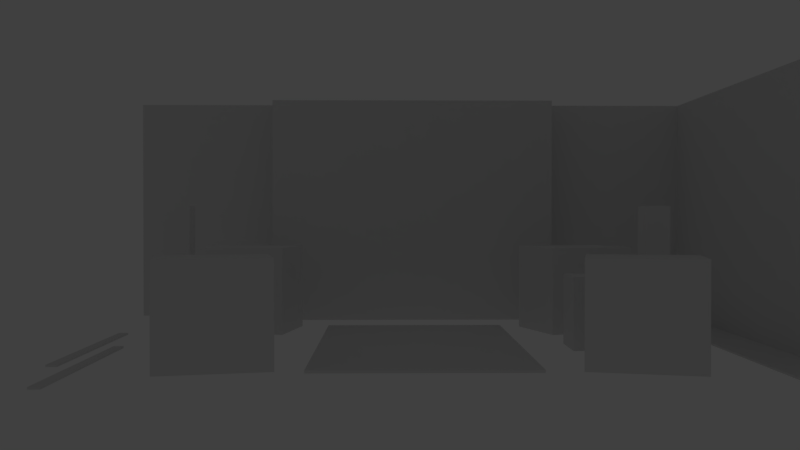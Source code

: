 # Source: GothicLibrary.blend  (saved by Blender 2.79.0; exported with 4.5.12 LTS)
import bpy
from mathutils import Matrix  # noqa: F401  (used for matrix-valued properties, if any)

bpy.ops.wm.read_factory_settings(use_empty=True)
scene = bpy.context.scene
scene.name = 'Scene'

# ---- collections
col_collection_1 = bpy.data.collections.new('Collection 1'); scene.collection.children.link(col_collection_1)
col_collection_2 = bpy.data.collections.new('Collection 2'); scene.collection.children.link(col_collection_2)
col_collection_4 = bpy.data.collections.new('Collection 4'); scene.collection.children.link(col_collection_4)
col_collection_5 = bpy.data.collections.new('Collection 5'); scene.collection.children.link(col_collection_5)
col_collection_10 = bpy.data.collections.new('Collection 10'); scene.collection.children.link(col_collection_10)
col_collection_10.hide_render = True
col_collection_10.hide_viewport = True
col_collection_19 = bpy.data.collections.new('Collection 19'); scene.collection.children.link(col_collection_19)
col_collection_19.hide_render = True
col_collection_19.hide_viewport = True

# ---- materials (node trees are filled in below, after node groups)
mat_material_001 = bpy.data.materials.new('Material.001')
mat_material_001.alpha_threshold = 0.0
mat_material_001.use_transparent_shadow = False
mat_material_001.roughness = 0.5
mat_material_001.line_color = (0.0, 0.0, 0.0, 1.0)
mat_material_002 = bpy.data.materials.new('Material.002')
mat_material_002.alpha_threshold = 0.0
mat_material_002.use_transparent_shadow = False
mat_material_002.roughness = 0.5
mat_material_002.line_color = (0.0, 0.0, 0.0, 1.0)
mat_material_003 = bpy.data.materials.new('Material.003')
mat_material_003.alpha_threshold = 0.0
mat_material_003.use_transparent_shadow = False
mat_material_003.roughness = 0.5
mat_material_003.line_color = (0.0, 0.0, 0.0, 1.0)
mat_material = bpy.data.materials.new('Material')
mat_material.alpha_threshold = 0.0
mat_material.use_transparent_shadow = False
mat_material.roughness = 0.5
mat_material.line_color = (0.0, 0.0, 0.0, 1.0)

# ---- material node trees

# ---- world
world_world = bpy.data.worlds.new('World'); scene.world = world_world
world_world.color = (0.05088, 0.05088, 0.05088)
world_world.use_sun_shadow = False
world_world.sun_shadow_jitter_overblur = 0.0
world_world.cycles.sampling_method = 'MANUAL'

# ---- cameras
cam_camera = bpy.data.cameras.new('Camera')
cam_camera.clip_end = 100.0
cam_camera.lens = 35.0
cam_camera.sensor_width = 32.0
cam_camera.sensor_height = 18.0
cam_camera.display_size = 2.0
cam_camera.dof.focus_distance = 0.0
cam_camera.dof.aperture_fstop = 128.0
cam_camera.dof.aperture_blades = 6

# ---- lights
light_point = bpy.data.lights.new('Point', 'POINT')
light_point.transmission_factor = 0.0
light_point.energy = 100.0
light_point.shadow_buffer_clip_start = 0.5
light_point.shadow_soft_size = 0.1
light_point.shadow_maximum_resolution = 0.006
light_point.use_absolute_resolution = True

# ---- meshes
me_cube_004 = bpy.data.meshes.new('Cube.004')
me_cube_004.from_pydata([(1.0, 1.0, 0.0), (1.0, -1.0, 0.0), (-1.0, -1.0, 0.0), (-1.0, 1.0, 0.0), (1.0, 1.0, 2.0), (1.0, -1.0, 2.0), (-1.0, -1.0, 2.0), (-1.0, 1.0, 2.0)], [], [(0, 1, 2, 3), (4, 7, 6, 5), (0, 4, 5, 1), (1, 5, 6, 2), (2, 6, 7, 3), (4, 0, 3, 7)])
me_cube_004.materials.append(mat_material_001)
me_cube_004.use_remesh_preserve_volume = False
me_cube_004.use_remesh_preserve_attributes = False
me_cube_004.use_mirror_vertex_groups = False
me_cube_004.update()
me_cube = bpy.data.meshes.new('Cube')
me_cube.from_pydata([(1.0, 1.0, 0.0), (1.0, -1.0, 0.0), (-1.0, -1.0, 0.0), (-1.0, 1.0, 0.0), (1.0, 1.0, 2.0), (1.0, -1.0, 2.0), (-1.0, -1.0, 2.0), (-1.0, 1.0, 2.0)], [], [(0, 1, 2, 3), (4, 7, 6, 5), (0, 4, 5, 1), (1, 5, 6, 2), (2, 6, 7, 3), (4, 0, 3, 7)])
me_cube.materials.append(mat_material_001)
me_cube.use_remesh_preserve_volume = False
me_cube.use_remesh_preserve_attributes = False
me_cube.use_mirror_vertex_groups = False
me_cube.update()
me_cube_003 = bpy.data.meshes.new('Cube.003')
me_cube_003.from_pydata([(-1.0, -1.0, 0.0), (-1.0, -1.0, 2.0), (-1.0, 1.0, 0.0), (-1.0, 1.0, 2.0), (1.0, -1.0, 0.0), (1.0, -1.0, 2.0), (1.0, 1.0, 0.0), (1.0, 1.0, 2.0)], [], [(0, 1, 3, 2), (2, 3, 7, 6), (6, 7, 5, 4), (4, 5, 1, 0), (2, 6, 4, 0), (7, 3, 1, 5)])
me_cube_003.use_remesh_preserve_volume = False
me_cube_003.use_remesh_preserve_attributes = False
me_cube_003.use_mirror_vertex_groups = False
me_cube_003.update()
me_cube_002 = bpy.data.meshes.new('Cube.002')
me_cube_002.from_pydata([(-1.0, -1.0, 0.0), (-1.0, -1.0, 2.0), (-1.0, 1.0, 0.0), (-1.0, 1.0, 2.0), (1.0, -1.0, 0.0), (1.0, -1.0, 2.0), (1.0, 1.0, 0.0), (1.0, 1.0, 2.0)], [], [(0, 1, 3, 2), (2, 3, 7, 6), (6, 7, 5, 4), (4, 5, 1, 0), (2, 6, 4, 0), (7, 3, 1, 5)])
me_cube_002.use_remesh_preserve_volume = False
me_cube_002.use_remesh_preserve_attributes = False
me_cube_002.use_mirror_vertex_groups = False
me_cube_002.update()
me_cube_000 = bpy.data.meshes.new('Cube.000')
me_cube_000.from_pydata([(-1.0, -1.0, 0.0), (-1.0, -1.0, 2.0), (-1.0, 1.0, 0.0), (-1.0, 1.0, 2.0), (1.0, -1.0, 0.0), (1.0, -1.0, 2.0), (1.0, 1.0, 0.0), (1.0, 1.0, 2.0)], [], [(0, 1, 3, 2), (2, 3, 7, 6), (6, 7, 5, 4), (4, 5, 1, 0), (2, 6, 4, 0), (7, 3, 1, 5)])
me_cube_000.use_remesh_preserve_volume = False
me_cube_000.use_remesh_preserve_attributes = False
me_cube_000.use_mirror_vertex_groups = False
me_cube_000.update()
me_cube_001 = bpy.data.meshes.new('Cube.001')
me_cube_001.from_pydata([(-1.0, -1.0, 0.0), (-1.0, -1.0, 2.0), (-1.0, 1.0, 0.0), (-1.0, 1.0, 2.0), (1.0, -1.0, 0.0), (1.0, -1.0, 2.0), (1.0, 1.0, 0.0), (1.0, 1.0, 2.0)], [], [(0, 1, 3, 2), (2, 3, 7, 6), (6, 7, 5, 4), (4, 5, 1, 0), (2, 6, 4, 0), (7, 3, 1, 5)])
me_cube_001.use_remesh_preserve_volume = False
me_cube_001.use_remesh_preserve_attributes = False
me_cube_001.use_mirror_vertex_groups = False
me_cube_001.update()
me_cube_007 = bpy.data.meshes.new('Cube.007')
me_cube_007.from_pydata([(0.5, 0.5, 0.0), (0.5, -0.5, 0.0), (-0.5, -0.5, 0.0), (-0.5, 0.5, 0.0), (0.5, 0.5, 5.6), (0.5, -0.5, 5.6), (-0.5, -0.5, 5.6), (-0.5, 0.5, 5.6)], [], [(0, 1, 2, 3), (4, 7, 6, 5), (0, 4, 5, 1), (1, 5, 6, 2), (2, 6, 7, 3), (4, 0, 3, 7)])
me_cube_007.materials.append(mat_material_002)
me_cube_007.use_remesh_preserve_volume = False
me_cube_007.use_remesh_preserve_attributes = False
me_cube_007.use_mirror_vertex_groups = False
me_cube_007.update()
me_cube_006 = bpy.data.meshes.new('Cube.006')
me_cube_006.from_pydata([(0.5, 0.5, 0.0), (0.5, -0.5, 0.0), (-0.5, -0.5, 0.0), (-0.5, 0.5, 0.0), (0.5, 0.5, 5.6), (0.5, -0.5, 5.6), (-0.5, -0.5, 5.6), (-0.5, 0.5, 5.6)], [], [(0, 1, 2, 3), (4, 7, 6, 5), (0, 4, 5, 1), (1, 5, 6, 2), (2, 6, 7, 3), (4, 0, 3, 7)])
me_cube_006.materials.append(mat_material_002)
me_cube_006.use_remesh_preserve_volume = False
me_cube_006.use_remesh_preserve_attributes = False
me_cube_006.use_mirror_vertex_groups = False
me_cube_006.update()
me_plane = bpy.data.meshes.new('Plane')
me_plane.from_pydata([(-1.0, -1.0, 0.0), (1.0, -1.0, 0.0), (-1.0, 1.0, 0.0), (1.0, 1.0, 0.0), (-1.0, 1.0, 0.1), (-1.0, -1.0, 0.1), (1.0, -1.0, 0.1), (1.0, 1.0, 0.1)], [], [(0, 2, 3, 1), (5, 6, 7, 4), (1, 3, 7, 6), (2, 0, 5, 4), (3, 2, 4, 7), (0, 1, 6, 5)])
me_plane.use_remesh_preserve_volume = False
me_plane.use_remesh_preserve_attributes = False
me_plane.use_mirror_vertex_groups = False
me_plane.update()
me_cube_1 = bpy.data.meshes.new('Cube')
me_cube_1.from_pydata([], [], [])
me_cube_1.materials.append(None)
me_cube_1.update()
me_cube_001_1 = bpy.data.meshes.new('Cube.001')
me_cube_001_1.from_pydata([], [], [])
me_cube_001_1.update()
me_cube_023 = bpy.data.meshes.new('Cube.023')
me_cube_023.from_pydata([(0.0, 0.0, 0.0), (0.0, 0.0, 9.4), (0.0, 1.8, 0.0), (0.0, 1.8, 9.4), (7.0, 0.0, 0.0), (7.0, 0.0, 9.4), (7.0, 1.8, 0.0), (7.0, 1.8, 9.4)], [], [(0, 1, 3, 2), (2, 3, 7, 6), (6, 7, 5, 4), (4, 5, 1, 0), (2, 6, 4, 0), (7, 3, 1, 5)])
me_cube_023.use_remesh_preserve_volume = False
me_cube_023.use_remesh_preserve_attributes = False
me_cube_023.use_mirror_vertex_groups = False
me_cube_023.update()
me_cube_021 = bpy.data.meshes.new('Cube.021')
me_cube_021.from_pydata([(0.0, 0.0, 0.0), (0.0, 0.0, 9.4), (0.0, 1.8, 0.0), (0.0, 1.8, 9.4), (7.0, 0.0, 0.0), (7.0, 0.0, 9.4), (7.0, 1.8, 0.0), (7.0, 1.8, 9.4)], [], [(0, 1, 3, 2), (2, 3, 7, 6), (6, 7, 5, 4), (4, 5, 1, 0), (2, 6, 4, 0), (7, 3, 1, 5)])
me_cube_021.use_remesh_preserve_volume = False
me_cube_021.use_remesh_preserve_attributes = False
me_cube_021.use_mirror_vertex_groups = False
me_cube_021.update()
me_cube_020 = bpy.data.meshes.new('Cube.020')
me_cube_020.from_pydata([(0.0, 0.0, 0.0), (0.0, 0.0, 9.4), (0.0, 1.8, 0.0), (0.0, 1.8, 9.4), (7.0, 0.0, 0.0), (7.0, 0.0, 9.4), (7.0, 1.8, 0.0), (7.0, 1.8, 9.4)], [], [(0, 1, 3, 2), (2, 3, 7, 6), (6, 7, 5, 4), (4, 5, 1, 0), (2, 6, 4, 0), (7, 3, 1, 5)])
me_cube_020.use_remesh_preserve_volume = False
me_cube_020.use_remesh_preserve_attributes = False
me_cube_020.use_mirror_vertex_groups = False
me_cube_020.update()
me_cube_019 = bpy.data.meshes.new('Cube.019')
me_cube_019.from_pydata([(0.0, 0.0, 0.0), (0.0, 0.0, 9.4), (0.0, 1.8, 0.0), (0.0, 1.8, 9.4), (7.0, 0.0, 0.0), (7.0, 0.0, 9.4), (7.0, 1.8, 0.0), (7.0, 1.8, 9.4)], [], [(0, 1, 3, 2), (2, 3, 7, 6), (6, 7, 5, 4), (4, 5, 1, 0), (2, 6, 4, 0), (7, 3, 1, 5)])
me_cube_019.use_remesh_preserve_volume = False
me_cube_019.use_remesh_preserve_attributes = False
me_cube_019.use_mirror_vertex_groups = False
me_cube_019.update()
me_cube_018 = bpy.data.meshes.new('Cube.018')
me_cube_018.from_pydata([(0.0, 0.0, 0.0), (0.0, 0.0, 9.4), (0.0, 1.8, 0.0), (0.0, 1.8, 9.4), (7.0, 0.0, 0.0), (7.0, 0.0, 9.4), (7.0, 1.8, 0.0), (7.0, 1.8, 9.4)], [], [(0, 1, 3, 2), (2, 3, 7, 6), (6, 7, 5, 4), (4, 5, 1, 0), (2, 6, 4, 0), (7, 3, 1, 5)])
me_cube_018.use_remesh_preserve_volume = False
me_cube_018.use_remesh_preserve_attributes = False
me_cube_018.use_mirror_vertex_groups = False
me_cube_018.update()
me_cube_008 = bpy.data.meshes.new('Cube.008')
me_cube_008.from_pydata([(14.0, 4.0, 0.0), (14.0, -3.576e-07, 0.0), (0.0, 0.0, 0.0), (3.338e-06, 4.0, 0.0), (14.0, 4.0, 11.0), (14.0, -1.55e-06, 11.0), (-1.669e-06, 3.576e-07, 11.0), (1.252e-06, 4.0, 11.0)], [], [(0, 1, 2, 3), (4, 7, 6, 5), (0, 4, 5, 1), (1, 5, 6, 2), (2, 6, 7, 3), (4, 0, 3, 7)])
me_cube_008.materials.append(mat_material_003)
me_cube_008.use_remesh_preserve_volume = False
me_cube_008.use_remesh_preserve_attributes = False
me_cube_008.use_mirror_vertex_groups = False
me_cube_008.update()
me_plane_001 = bpy.data.meshes.new('Plane.001')
me_plane_001.from_pydata([], [], [])
me_plane_001.update()
me_plane_012 = bpy.data.meshes.new('Plane.012')
me_plane_012.from_pydata([(-0.2, -4.2, -0.075), (0.2, -4.2, -0.075), (-0.2, 4.2, -0.075), (0.2, 4.2, -0.075), (-0.2, 4.2, 0.0), (-0.2, -4.2, 0.0), (0.2, -4.2, 0.0), (0.2, 4.2, 0.0)], [], [(0, 2, 3, 1), (5, 6, 7, 4), (1, 3, 7, 6), (2, 0, 5, 4), (3, 2, 4, 7), (0, 1, 6, 5)])
me_plane_012.use_remesh_preserve_volume = False
me_plane_012.use_remesh_preserve_attributes = False
me_plane_012.use_mirror_vertex_groups = False
me_plane_012.update()
me_plane_010 = bpy.data.meshes.new('Plane.010')
me_plane_010.from_pydata([(-1.0, -1.0, -0.075), (1.0, -1.0, -0.075), (-1.0, 1.0, -0.075), (1.0, 1.0, -0.075), (-1.0, 1.0, 0.0), (-1.0, -1.0, 0.0), (1.0, -1.0, 0.0), (1.0, 1.0, 0.0)], [], [(0, 2, 3, 1), (5, 6, 7, 4), (1, 3, 7, 6), (2, 0, 5, 4), (3, 2, 4, 7), (0, 1, 6, 5)])
me_plane_010.use_remesh_preserve_volume = False
me_plane_010.use_remesh_preserve_attributes = False
me_plane_010.use_mirror_vertex_groups = False
me_plane_010.update()
me_plane_009 = bpy.data.meshes.new('Plane.009')
me_plane_009.from_pydata([(-1.0, -1.0, -0.075), (1.0, -1.0, -0.075), (-1.0, 1.0, -0.075), (1.0, 1.0, -0.075), (-1.0, 1.0, 0.0), (-1.0, -1.0, 0.0), (1.0, -1.0, 0.0), (1.0, 1.0, 0.0)], [], [(0, 2, 3, 1), (5, 6, 7, 4), (1, 3, 7, 6), (2, 0, 5, 4), (3, 2, 4, 7), (0, 1, 6, 5)])
me_plane_009.use_remesh_preserve_volume = False
me_plane_009.use_remesh_preserve_attributes = False
me_plane_009.use_mirror_vertex_groups = False
me_plane_009.update()
me_plane_008 = bpy.data.meshes.new('Plane.008')
me_plane_008.from_pydata([(-1.0, -1.0, -0.075), (1.0, -1.0, -0.075), (-1.0, 1.0, -0.075), (1.0, 1.0, -0.075), (-1.0, 1.0, 0.0), (-1.0, -1.0, 0.0), (1.0, -1.0, 0.0), (1.0, 1.0, 0.0)], [], [(0, 2, 3, 1), (5, 6, 7, 4), (1, 3, 7, 6), (2, 0, 5, 4), (3, 2, 4, 7), (0, 1, 6, 5)])
me_plane_008.use_remesh_preserve_volume = False
me_plane_008.use_remesh_preserve_attributes = False
me_plane_008.use_mirror_vertex_groups = False
me_plane_008.update()
me_plane_007 = bpy.data.meshes.new('Plane.007')
me_plane_007.from_pydata([(-1.0, -1.0, -0.075), (1.0, -1.0, -0.075), (-1.0, 1.0, -0.075), (1.0, 1.0, -0.075), (-1.0, 1.0, 0.0), (-1.0, -1.0, 0.0), (1.0, -1.0, 0.0), (1.0, 1.0, 0.0)], [], [(0, 2, 3, 1), (5, 6, 7, 4), (1, 3, 7, 6), (2, 0, 5, 4), (3, 2, 4, 7), (0, 1, 6, 5)])
me_plane_007.use_remesh_preserve_volume = False
me_plane_007.use_remesh_preserve_attributes = False
me_plane_007.use_mirror_vertex_groups = False
me_plane_007.update()
me_plane_006 = bpy.data.meshes.new('Plane.006')
me_plane_006.from_pydata([(-1.0, -1.0, -0.075), (1.0, -1.0, -0.075), (-1.0, 1.0, -0.075), (1.0, 1.0, -0.075), (-1.0, 1.0, 0.0), (-1.0, -1.0, 0.0), (1.0, -1.0, 0.0), (1.0, 1.0, 0.0)], [], [(0, 2, 3, 1), (5, 6, 7, 4), (1, 3, 7, 6), (2, 0, 5, 4), (3, 2, 4, 7), (0, 1, 6, 5)])
me_plane_006.use_remesh_preserve_volume = False
me_plane_006.use_remesh_preserve_attributes = False
me_plane_006.use_mirror_vertex_groups = False
me_plane_006.update()
me_plane_005 = bpy.data.meshes.new('Plane.005')
me_plane_005.from_pydata([(-1.0, -1.0, -0.075), (1.0, -1.0, -0.075), (-1.0, 1.0, -0.075), (1.0, 1.0, -0.075), (-1.0, 1.0, 0.0), (-1.0, -1.0, 0.0), (1.0, -1.0, 0.0), (1.0, 1.0, 0.0)], [], [(0, 2, 3, 1), (5, 6, 7, 4), (1, 3, 7, 6), (2, 0, 5, 4), (3, 2, 4, 7), (0, 1, 6, 5)])
me_plane_005.use_remesh_preserve_volume = False
me_plane_005.use_remesh_preserve_attributes = False
me_plane_005.use_mirror_vertex_groups = False
me_plane_005.update()
me_plane_004 = bpy.data.meshes.new('Plane.004')
me_plane_004.from_pydata([(-1.0, -1.0, -0.075), (1.0, -1.0, -0.075), (-1.0, 1.0, -0.075), (1.0, 1.0, -0.075), (-1.0, 1.0, 0.0), (-1.0, -1.0, 0.0), (1.0, -1.0, 0.0), (1.0, 1.0, 0.0)], [], [(0, 2, 3, 1), (5, 6, 7, 4), (1, 3, 7, 6), (2, 0, 5, 4), (3, 2, 4, 7), (0, 1, 6, 5)])
me_plane_004.use_remesh_preserve_volume = False
me_plane_004.use_remesh_preserve_attributes = False
me_plane_004.use_mirror_vertex_groups = False
me_plane_004.update()
me_plane_003 = bpy.data.meshes.new('Plane.003')
me_plane_003.from_pydata([(-1.0, -1.0, -0.075), (1.0, -1.0, -0.075), (-1.0, 1.0, -0.075), (1.0, 1.0, -0.075), (-1.0, 1.0, 0.0), (-1.0, -1.0, 0.0), (1.0, -1.0, 0.0), (1.0, 1.0, 0.0)], [], [(0, 2, 3, 1), (5, 6, 7, 4), (1, 3, 7, 6), (2, 0, 5, 4), (3, 2, 4, 7), (0, 1, 6, 5)])
me_plane_003.use_remesh_preserve_volume = False
me_plane_003.use_remesh_preserve_attributes = False
me_plane_003.use_mirror_vertex_groups = False
me_plane_003.update()
me_plane_001_1 = bpy.data.meshes.new('Plane.001')
me_plane_001_1.from_pydata([(-1.0, -1.0, -0.075), (1.0, -1.0, -0.075), (-1.0, 1.0, -0.075), (1.0, 1.0, -0.075), (-1.0, 1.0, 0.0), (-1.0, -1.0, 0.0), (1.0, -1.0, 0.0), (1.0, 1.0, 0.0)], [], [(0, 2, 3, 1), (5, 6, 7, 4), (1, 3, 7, 6), (2, 0, 5, 4), (3, 2, 4, 7), (0, 1, 6, 5)])
me_plane_001_1.use_remesh_preserve_volume = False
me_plane_001_1.use_remesh_preserve_attributes = False
me_plane_001_1.use_mirror_vertex_groups = False
me_plane_001_1.update()
me_plane_011 = bpy.data.meshes.new('Plane.011')
me_plane_011.from_pydata([(-0.2, -4.2, -0.075), (0.2, -4.2, -0.075), (-0.2, 4.2, -0.075), (0.2, 4.2, -0.075), (-0.2, 4.2, 0.0), (-0.2, -4.2, 0.0), (0.2, -4.2, 0.0), (0.2, 4.2, 0.0)], [], [(0, 2, 3, 1), (5, 6, 7, 4), (1, 3, 7, 6), (2, 0, 5, 4), (3, 2, 4, 7), (0, 1, 6, 5)])
me_plane_011.use_remesh_preserve_volume = False
me_plane_011.use_remesh_preserve_attributes = False
me_plane_011.use_mirror_vertex_groups = False
me_plane_011.update()
me_plane_002 = bpy.data.meshes.new('Plane.002')
me_plane_002.from_pydata([(-1.0, -1.0, -0.075), (1.0, -1.0, -0.075), (-1.0, 1.0, -0.075), (1.0, 1.0, -0.075), (-1.0, 1.0, 0.0), (-1.0, -1.0, 0.0), (1.0, -1.0, 0.0), (1.0, 1.0, 0.0)], [], [(0, 2, 3, 1), (5, 6, 7, 4), (1, 3, 7, 6), (2, 0, 5, 4), (3, 2, 4, 7), (0, 1, 6, 5)])
me_plane_002.use_remesh_preserve_volume = False
me_plane_002.use_remesh_preserve_attributes = False
me_plane_002.use_mirror_vertex_groups = False
me_plane_002.update()
me_cube_017 = bpy.data.meshes.new('Cube.017')
me_cube_017.from_pydata([(4.6, 2.3, -2.891e-07), (4.6, -2.742e-07, -2.891e-07), (0.0, -6.855e-08, -2.891e-07), (1.097e-06, 2.3, -2.891e-07), (4.6, 2.3, 9.7), (4.6, -9.596e-07, 9.7), (-5.484e-07, 1.371e-07, 9.7), (4.113e-07, 2.3, 9.7)], [], [(0, 1, 2, 3), (4, 7, 6, 5), (0, 4, 5, 1), (1, 5, 6, 2), (2, 6, 7, 3), (4, 0, 3, 7)])
me_cube_017.materials.append(mat_material)
me_cube_017.use_remesh_preserve_volume = False
me_cube_017.use_remesh_preserve_attributes = False
me_cube_017.use_mirror_vertex_groups = False
me_cube_017.update()
me_cube_016 = bpy.data.meshes.new('Cube.016')
me_cube_016.from_pydata([(4.6, 2.3, -2.891e-07), (4.6, -2.742e-07, -2.891e-07), (0.0, -6.855e-08, -2.891e-07), (1.097e-06, 2.3, -2.891e-07), (4.6, 2.3, 9.7), (4.6, -9.596e-07, 9.7), (-5.484e-07, 1.371e-07, 9.7), (4.113e-07, 2.3, 9.7)], [], [(0, 1, 2, 3), (4, 7, 6, 5), (0, 4, 5, 1), (1, 5, 6, 2), (2, 6, 7, 3), (4, 0, 3, 7)])
me_cube_016.materials.append(mat_material)
me_cube_016.use_remesh_preserve_volume = False
me_cube_016.use_remesh_preserve_attributes = False
me_cube_016.use_mirror_vertex_groups = False
me_cube_016.update()
me_cube_015 = bpy.data.meshes.new('Cube.015')
me_cube_015.from_pydata([(4.6, 2.3, -2.891e-07), (4.6, -2.742e-07, -2.891e-07), (0.0, -6.855e-08, -2.891e-07), (1.097e-06, 2.3, -2.891e-07), (4.6, 2.3, 9.7), (4.6, -9.596e-07, 9.7), (-5.484e-07, 1.371e-07, 9.7), (4.113e-07, 2.3, 9.7)], [], [(0, 1, 2, 3), (4, 7, 6, 5), (0, 4, 5, 1), (1, 5, 6, 2), (2, 6, 7, 3), (4, 0, 3, 7)])
me_cube_015.materials.append(mat_material)
me_cube_015.use_remesh_preserve_volume = False
me_cube_015.use_remesh_preserve_attributes = False
me_cube_015.use_mirror_vertex_groups = False
me_cube_015.update()
me_cube_014 = bpy.data.meshes.new('Cube.014')
me_cube_014.from_pydata([(4.6, 2.3, -2.891e-07), (4.6, -2.742e-07, -2.891e-07), (0.0, -6.855e-08, -2.891e-07), (1.097e-06, 2.3, -2.891e-07), (4.6, 2.3, 9.7), (4.6, -9.596e-07, 9.7), (-5.484e-07, 1.371e-07, 9.7), (4.113e-07, 2.3, 9.7)], [], [(0, 1, 2, 3), (4, 7, 6, 5), (0, 4, 5, 1), (1, 5, 6, 2), (2, 6, 7, 3), (4, 0, 3, 7)])
me_cube_014.materials.append(mat_material)
me_cube_014.use_remesh_preserve_volume = False
me_cube_014.use_remesh_preserve_attributes = False
me_cube_014.use_mirror_vertex_groups = False
me_cube_014.update()
me_cube_013 = bpy.data.meshes.new('Cube.013')
me_cube_013.from_pydata([(4.6, 2.3, -2.891e-07), (4.6, -2.742e-07, -2.891e-07), (0.0, -6.855e-08, -2.891e-07), (1.097e-06, 2.3, -2.891e-07), (4.6, 2.3, 9.7), (4.6, -9.596e-07, 9.7), (-5.484e-07, 1.371e-07, 9.7), (4.113e-07, 2.3, 9.7)], [], [(0, 1, 2, 3), (4, 7, 6, 5), (0, 4, 5, 1), (1, 5, 6, 2), (2, 6, 7, 3), (4, 0, 3, 7)])
me_cube_013.materials.append(mat_material)
me_cube_013.use_remesh_preserve_volume = False
me_cube_013.use_remesh_preserve_attributes = False
me_cube_013.use_mirror_vertex_groups = False
me_cube_013.update()
me_cube_012 = bpy.data.meshes.new('Cube.012')
me_cube_012.from_pydata([(4.6, 2.3, -2.891e-07), (4.6, -2.742e-07, -2.891e-07), (0.0, -6.855e-08, -2.891e-07), (1.097e-06, 2.3, -2.891e-07), (4.6, 2.3, 9.7), (4.6, -9.596e-07, 9.7), (-5.484e-07, 1.371e-07, 9.7), (4.113e-07, 2.3, 9.7)], [], [(0, 1, 2, 3), (4, 7, 6, 5), (0, 4, 5, 1), (1, 5, 6, 2), (2, 6, 7, 3), (4, 0, 3, 7)])
me_cube_012.materials.append(mat_material)
me_cube_012.use_remesh_preserve_volume = False
me_cube_012.use_remesh_preserve_attributes = False
me_cube_012.use_mirror_vertex_groups = False
me_cube_012.update()
me_cube_011 = bpy.data.meshes.new('Cube.011')
me_cube_011.from_pydata([(4.6, 2.3, -2.891e-07), (4.6, -2.742e-07, -2.891e-07), (0.0, -6.855e-08, -2.891e-07), (1.097e-06, 2.3, -2.891e-07), (4.6, 2.3, 9.7), (4.6, -9.596e-07, 9.7), (-5.484e-07, 1.371e-07, 9.7), (4.113e-07, 2.3, 9.7)], [], [(0, 1, 2, 3), (4, 7, 6, 5), (0, 4, 5, 1), (1, 5, 6, 2), (2, 6, 7, 3), (4, 0, 3, 7)])
me_cube_011.materials.append(mat_material)
me_cube_011.use_remesh_preserve_volume = False
me_cube_011.use_remesh_preserve_attributes = False
me_cube_011.use_mirror_vertex_groups = False
me_cube_011.update()
me_cube_010 = bpy.data.meshes.new('Cube.010')
me_cube_010.from_pydata([(4.6, 2.3, -2.891e-07), (4.6, -2.742e-07, -2.891e-07), (0.0, -6.855e-08, -2.891e-07), (1.097e-06, 2.3, -2.891e-07), (4.6, 2.3, 9.7), (4.6, -9.596e-07, 9.7), (-5.484e-07, 1.371e-07, 9.7), (4.113e-07, 2.3, 9.7)], [], [(0, 1, 2, 3), (4, 7, 6, 5), (0, 4, 5, 1), (1, 5, 6, 2), (2, 6, 7, 3), (4, 0, 3, 7)])
me_cube_010.materials.append(mat_material)
me_cube_010.use_remesh_preserve_volume = False
me_cube_010.use_remesh_preserve_attributes = False
me_cube_010.use_mirror_vertex_groups = False
me_cube_010.update()
me_cube_009 = bpy.data.meshes.new('Cube.009')
me_cube_009.from_pydata([(4.6, 2.3, -2.891e-07), (4.6, -2.742e-07, -2.891e-07), (0.0, -6.855e-08, -2.891e-07), (1.097e-06, 2.3, -2.891e-07), (4.6, 2.3, 9.7), (4.6, -9.596e-07, 9.7), (-5.484e-07, 1.371e-07, 9.7), (4.113e-07, 2.3, 9.7)], [], [(0, 1, 2, 3), (4, 7, 6, 5), (0, 4, 5, 1), (1, 5, 6, 2), (2, 6, 7, 3), (4, 0, 3, 7)])
me_cube_009.materials.append(mat_material)
me_cube_009.use_remesh_preserve_volume = False
me_cube_009.use_remesh_preserve_attributes = False
me_cube_009.use_mirror_vertex_groups = False
me_cube_009.update()
me_cube_005 = bpy.data.meshes.new('Cube.005')
me_cube_005.from_pydata([(4.6, 2.3, -2.891e-07), (4.6, -2.742e-07, -2.891e-07), (0.0, -6.855e-08, -2.891e-07), (1.097e-06, 2.3, -2.891e-07), (4.6, 2.3, 9.7), (4.6, -9.596e-07, 9.7), (-5.484e-07, 1.371e-07, 9.7), (4.113e-07, 2.3, 9.7)], [], [(0, 1, 2, 3), (4, 7, 6, 5), (0, 4, 5, 1), (1, 5, 6, 2), (2, 6, 7, 3), (4, 0, 3, 7)])
me_cube_005.materials.append(mat_material)
me_cube_005.use_remesh_preserve_volume = False
me_cube_005.use_remesh_preserve_attributes = False
me_cube_005.use_mirror_vertex_groups = False
me_cube_005.update()

# ---- objects
ob_tables = bpy.data.objects.new('Tables', None)
ob_table_001 = bpy.data.objects.new('Table.001', me_cube_004)
ob_table = bpy.data.objects.new('Table', me_cube)
ob_chairs = bpy.data.objects.new('Chairs', None)
ob_chair_003 = bpy.data.objects.new('Chair.003', me_cube_003)
ob_chair_002 = bpy.data.objects.new('Chair.002', me_cube_002)
ob_chair_001 = bpy.data.objects.new('Chair.001', me_cube_000)
ob_chair = bpy.data.objects.new('Chair', me_cube_001)
ob_floor_lamps = bpy.data.objects.new('Floor Lamps', None)
ob_floorlamp_56x10x10_001 = bpy.data.objects.new('FloorLamp-56x10x10.001', me_cube_007)
ob_floorlamp_56x10x10 = bpy.data.objects.new('FloorLamp-56x10x10', me_cube_006)
ob_floor_rug = bpy.data.objects.new('Floor Rug', me_plane)
ob_structure = bpy.data.objects.new('Structure', None)
ob_walls = bpy.data.objects.new('Walls', None)
ob_wallblank_110x70x4_proxy_001 = bpy.data.objects.new('WallBlank-110x70x4_proxy.001', me_cube_1)
ob_wallblank_110x70x4_proxy = bpy.data.objects.new('WallBlank-110x70x4_proxy', me_cube_1)
ob_wallwithwindow_110x70x4_proxy_003 = bpy.data.objects.new('WallWithWindow-110x70x4_proxy.003', me_cube_001_1)
ob_wallwithwindow_110x70x4_proxy = bpy.data.objects.new('WallWithWindow-110x70x4_proxy', me_cube_001_1)
ob_bookshelves_110x18x70 = bpy.data.objects.new('Bookshelves-110x18x70', None)
ob_bookshelf_110x18x70_005 = bpy.data.objects.new('Bookshelf-110x18x70.005', me_cube_023)
ob_bookshelf_110x18x70_003 = bpy.data.objects.new('Bookshelf-110x18x70.003', me_cube_021)
ob_bookshelf_110x18x70_002 = bpy.data.objects.new('Bookshelf-110x18x70.002', me_cube_020)
ob_bookshelf_110x18x70_001 = bpy.data.objects.new('Bookshelf-110x18x70.001', me_cube_019)
ob_bookshelf_110x18x70 = bpy.data.objects.new('Bookshelf-110x18x70', me_cube_018)
ob_fireplacewall_110x20x70 = bpy.data.objects.new('FireplaceWall-110x20x70', me_cube_008)
ob_ceilingtiles = bpy.data.objects.new('CeilingTiles', None)
ob_ceilingtile_proxy_041 = bpy.data.objects.new('CeilingTile_proxy.041', me_plane_001)
ob_ceilingtile_proxy_040 = bpy.data.objects.new('CeilingTile_proxy.040', me_plane_001)
ob_ceilingtile_proxy_039 = bpy.data.objects.new('CeilingTile_proxy.039', me_plane_001)
ob_ceilingtile_proxy_038 = bpy.data.objects.new('CeilingTile_proxy.038', me_plane_001)
ob_ceilingtile_proxy_037 = bpy.data.objects.new('CeilingTile_proxy.037', me_plane_001)
ob_ceilingtile_proxy_036 = bpy.data.objects.new('CeilingTile_proxy.036', me_plane_001)
ob_ceilingtile_proxy_035 = bpy.data.objects.new('CeilingTile_proxy.035', me_plane_001)
ob_ceilingtile_proxy_034 = bpy.data.objects.new('CeilingTile_proxy.034', me_plane_001)
ob_ceilingtile_proxy_033 = bpy.data.objects.new('CeilingTile_proxy.033', me_plane_001)
ob_ceilingtile_proxy_032 = bpy.data.objects.new('CeilingTile_proxy.032', me_plane_001)
ob_ceilingtile_proxy_031 = bpy.data.objects.new('CeilingTile_proxy.031', me_plane_001)
ob_ceilingtile_proxy_030 = bpy.data.objects.new('CeilingTile_proxy.030', me_plane_001)
ob_ceilingtile_proxy_029 = bpy.data.objects.new('CeilingTile_proxy.029', me_plane_001)
ob_ceilingtile_proxy_028 = bpy.data.objects.new('CeilingTile_proxy.028', me_plane_001)
ob_ceilingtile_proxy_027 = bpy.data.objects.new('CeilingTile_proxy.027', me_plane_001)
ob_ceilingtile_proxy_026 = bpy.data.objects.new('CeilingTile_proxy.026', me_plane_001)
ob_ceilingtile_proxy_025 = bpy.data.objects.new('CeilingTile_proxy.025', me_plane_001)
ob_ceilingtile_proxy_024 = bpy.data.objects.new('CeilingTile_proxy.024', me_plane_001)
ob_ceilingtile_proxy_023 = bpy.data.objects.new('CeilingTile_proxy.023', me_plane_001)
ob_ceilingtile_proxy_022 = bpy.data.objects.new('CeilingTile_proxy.022', me_plane_001)
ob_ceilingtile_proxy_021 = bpy.data.objects.new('CeilingTile_proxy.021', me_plane_001)
ob_ceilingtile_proxy_020 = bpy.data.objects.new('CeilingTile_proxy.020', me_plane_001)
ob_ceilingtile_proxy_019 = bpy.data.objects.new('CeilingTile_proxy.019', me_plane_001)
ob_ceilingtile_proxy_018 = bpy.data.objects.new('CeilingTile_proxy.018', me_plane_001)
ob_ceilingtile_proxy_017 = bpy.data.objects.new('CeilingTile_proxy.017', me_plane_001)
ob_ceilingtile_proxy_016 = bpy.data.objects.new('CeilingTile_proxy.016', me_plane_001)
ob_ceilingtile_proxy_015 = bpy.data.objects.new('CeilingTile_proxy.015', me_plane_001)
ob_ceilingtile_proxy_014 = bpy.data.objects.new('CeilingTile_proxy.014', me_plane_001)
ob_ceilingtile_proxy_013 = bpy.data.objects.new('CeilingTile_proxy.013', me_plane_001)
ob_ceilingtile_proxy_012 = bpy.data.objects.new('CeilingTile_proxy.012', me_plane_001)
ob_ceilingtile_proxy_011 = bpy.data.objects.new('CeilingTile_proxy.011', me_plane_001)
ob_ceilingtile_proxy_010 = bpy.data.objects.new('CeilingTile_proxy.010', me_plane_001)
ob_ceilingtile_proxy_009 = bpy.data.objects.new('CeilingTile_proxy.009', me_plane_001)
ob_ceilingtile_proxy_008 = bpy.data.objects.new('CeilingTile_proxy.008', me_plane_001)
ob_ceilingtile_proxy_007 = bpy.data.objects.new('CeilingTile_proxy.007', me_plane_001)
ob_ceilingtile_proxy_006 = bpy.data.objects.new('CeilingTile_proxy.006', me_plane_001)
ob_ceilingtile_proxy_005 = bpy.data.objects.new('CeilingTile_proxy.005', me_plane_001)
ob_ceilingtile_proxy_004 = bpy.data.objects.new('CeilingTile_proxy.004', me_plane_001)
ob_ceilingtile_proxy_003 = bpy.data.objects.new('CeilingTile_proxy.003', me_plane_001)
ob_ceilingtile_proxy_002 = bpy.data.objects.new('CeilingTile_proxy.002', me_plane_001)
ob_ceilingtile_proxy_001 = bpy.data.objects.new('CeilingTile_proxy.001', me_plane_001)
ob_ceilingtile_proxy = bpy.data.objects.new('CeilingTile_proxy', me_plane_001)
ob_flooring = bpy.data.objects.new('Flooring', None)
ob_woodflooringplank__75x4x8_000 = bpy.data.objects.new('WoodFlooringPlank-.75x4x8.000', me_plane_012)
ob_woodflooring_20x20x_008 = bpy.data.objects.new('WoodFlooring-20x20x.008', me_plane_010)
ob_woodflooring_20x20x_007 = bpy.data.objects.new('WoodFlooring-20x20x.007', me_plane_009)
ob_woodflooring_20x20x_006 = bpy.data.objects.new('WoodFlooring-20x20x.006', me_plane_008)
ob_woodflooring_20x20x_005 = bpy.data.objects.new('WoodFlooring-20x20x.005', me_plane_007)
ob_woodflooring_20x20x_004 = bpy.data.objects.new('WoodFlooring-20x20x.004', me_plane_006)
ob_woodflooring_20x20x_003 = bpy.data.objects.new('WoodFlooring-20x20x.003', me_plane_005)
ob_woodflooring_20x20x_002 = bpy.data.objects.new('WoodFlooring-20x20x.002', me_plane_004)
ob_woodflooring_20x20x_001 = bpy.data.objects.new('WoodFlooring-20x20x.001', me_plane_003)
ob_woodflooring_20x20x_75 = bpy.data.objects.new('WoodFlooring-20x20x.75', me_plane_001_1)
ob_woodflooringplank__75x4x8_4 = bpy.data.objects.new('WoodFlooringPlank-.75x4x8.4', me_plane_011)
ob_woodflooring_20x20x_000 = bpy.data.objects.new('WoodFlooring-20x20x.000', me_plane_002)
ob_camera = bpy.data.objects.new('Camera', cam_camera)
ob_point = bpy.data.objects.new('Point', light_point)
ob_bookshelves_110x23x50 = bpy.data.objects.new('Bookshelves-110x23x50', None)
ob_bookshelf_110x23x50_009 = bpy.data.objects.new('Bookshelf-110x23x50.009', me_cube_017)
ob_bookshelf_110x23x50_008 = bpy.data.objects.new('Bookshelf-110x23x50.008', me_cube_016)
ob_bookshelf_110x23x50_007 = bpy.data.objects.new('Bookshelf-110x23x50.007', me_cube_015)
ob_bookshelf_110x23x50_006 = bpy.data.objects.new('Bookshelf-110x23x50.006', me_cube_014)
ob_bookshelf_110x23x50_005 = bpy.data.objects.new('Bookshelf-110x23x50.005', me_cube_013)
ob_bookshelf_110x23x50_004 = bpy.data.objects.new('Bookshelf-110x23x50.004', me_cube_012)
ob_bookshelf_110x23x50_003 = bpy.data.objects.new('Bookshelf-110x23x50.003', me_cube_011)
ob_bookshelf_110x23x50_002 = bpy.data.objects.new('Bookshelf-110x23x50.002', me_cube_010)
ob_bookshelf_110x23x50_001 = bpy.data.objects.new('Bookshelf-110x23x50.001', me_cube_009)
ob_bookshelf_110x23x50 = bpy.data.objects.new('Bookshelf-110x23x50', me_cube_005)

# ---- transforms, parenting, visibility, modifiers, constraints
ob_tables.location = (0.0, 0.0, 0.0)
ob_tables.empty_image_offset = (0.0, 0.0)
ob_tables.lineart.crease_threshold = 0.0
ob_table_001.parent = ob_tables
ob_table_001.location = (7.025, 0.1564, -0.07417)
ob_table_001.scale = (1.0, 1.0, 1.45)
ob_table_001.lock_rotations_4d = False
ob_table_001.empty_display_type = 'ARROWS'
ob_table_001.lineart.crease_threshold = 0.0
ob_table.parent = ob_tables
ob_table.location = (-7.109, 1.192e-07, 0.0)
ob_table.scale = (1.0, 1.0, 1.45)
ob_table.lock_rotations_4d = False
ob_table.empty_display_type = 'ARROWS'
ob_table.lineart.crease_threshold = 0.0
ob_chairs.location = (0.0, 0.0, 0.0)
ob_chairs.empty_image_offset = (0.0, 0.0)
ob_chairs.lineart.crease_threshold = 0.0
ob_chair_003.parent = ob_chairs
ob_chair_003.location = (7.642, -4.766, 0.0)
ob_chair_003.rotation_euler = (0.0, 0.0, -3.379)
ob_chair_003.scale = (2.0, 1.6, 1.9)
ob_chair_003.lineart.crease_threshold = 0.0
ob_chair_002.parent = ob_chairs
ob_chair_002.location = (7.354, 5.371, 0.0)
ob_chair_002.rotation_euler = (0.0, 0.0, -2.816)
ob_chair_002.scale = (2.0, 1.6, 1.9)
ob_chair_002.lineart.crease_threshold = 0.0
ob_chair_001.parent = ob_chairs
ob_chair_001.location = (-7.3, -4.541, 0.0)
ob_chair_001.rotation_euler = (0.0, 0.0, 0.1998)
ob_chair_001.scale = (2.0, 1.6, 1.9)
ob_chair_001.lineart.crease_threshold = 0.0
ob_chair.parent = ob_chairs
ob_chair.location = (-7.528, 5.366, 0.0)
ob_chair.rotation_euler = (0.0, 0.0, -0.1815)
ob_chair.scale = (2.0, 1.6, 1.9)
ob_chair.lineart.crease_threshold = 0.0
ob_floor_lamps.location = (0.0, 0.0, 0.0)
ob_floor_lamps.empty_image_offset = (0.0, 0.0)
ob_floor_lamps.lineart.crease_threshold = 0.0
ob_floorlamp_56x10x10_001.parent = ob_floor_lamps
ob_floorlamp_56x10x10_001.location = (9.418, 5.96e-08, 0.0)
ob_floorlamp_56x10x10_001.lock_rotations_4d = False
ob_floorlamp_56x10x10_001.empty_display_type = 'ARROWS'
ob_floorlamp_56x10x10_001.lineart.crease_threshold = 0.0
ob_floorlamp_56x10x10.parent = ob_floor_lamps
ob_floorlamp_56x10x10.location = (-9.5, 5.96e-08, 0.0)
ob_floorlamp_56x10x10.lock_rotations_4d = False
ob_floorlamp_56x10x10.empty_display_type = 'ARROWS'
ob_floorlamp_56x10x10.lineart.crease_threshold = 0.0
ob_floor_rug.location = (0.0, 0.0, 0.0)
ob_floor_rug.scale = (4.0, 6.0, 1.0)
ob_floor_rug.lineart.crease_threshold = 0.0
ob_structure.location = (0.0, 0.0, 0.0)
ob_structure.empty_image_offset = (0.0, 0.0)
ob_structure.lineart.crease_threshold = 0.0
ob_walls.parent = ob_structure
ob_walls.location = (0.0, 0.0, 0.0)
ob_walls.empty_image_offset = (0.0, 0.0)
ob_walls.lineart.crease_threshold = 0.0
ob_wallblank_110x70x4_proxy_001.parent = ob_walls
ob_wallblank_110x70x4_proxy_001.location = (-14.0, -10.0, 0.0)
ob_wallblank_110x70x4_proxy_001.rotation_euler = (0.0, 0.0, 1.571)
ob_wallblank_110x70x4_proxy_001.scale = (3.5, 0.2, 5.5)
ob_wallblank_110x70x4_proxy_001.lineart.crease_threshold = 0.0
ob_wallblank_110x70x4_proxy.parent = ob_walls
ob_wallblank_110x70x4_proxy.location = (-14.0, -3.0, 0.0)
ob_wallblank_110x70x4_proxy.rotation_euler = (0.0, 0.0, 1.571)
ob_wallblank_110x70x4_proxy.scale = (3.5, 0.2, 5.5)
ob_wallblank_110x70x4_proxy.lineart.crease_threshold = 0.0
ob_wallwithwindow_110x70x4_proxy_003.parent = ob_walls
ob_wallwithwindow_110x70x4_proxy_003.location = (-14.0, -17.0, 0.0)
ob_wallwithwindow_110x70x4_proxy_003.rotation_euler = (0.0, 0.0, 1.571)
ob_wallwithwindow_110x70x4_proxy_003.scale = (0.5, 0.4211, 0.5)
ob_wallwithwindow_110x70x4_proxy_003.lineart.crease_threshold = 0.0
ob_wallwithwindow_110x70x4_proxy.parent = ob_walls
ob_wallwithwindow_110x70x4_proxy.location = (-14.0, 4.0, 0.0)
ob_wallwithwindow_110x70x4_proxy.rotation_euler = (0.0, 0.0, 1.571)
ob_wallwithwindow_110x70x4_proxy.scale = (0.5, 0.4211, 0.5)
ob_wallwithwindow_110x70x4_proxy.lineart.crease_threshold = 0.0
ob_bookshelves_110x18x70.parent = ob_structure
ob_bookshelves_110x18x70.location = (0.0, 0.0, 0.0)
ob_bookshelves_110x18x70.empty_image_offset = (0.0, 0.0)
ob_bookshelves_110x18x70.lineart.crease_threshold = 0.0
ob_bookshelf_110x18x70_005.parent = ob_bookshelves_110x18x70
ob_bookshelf_110x18x70_005.location = (-14.0, 11.0, 0.0)
ob_bookshelf_110x18x70_005.scale = (1.0, 1.0, 1.17)
ob_bookshelf_110x18x70_005.lineart.crease_threshold = 0.0
ob_bookshelf_110x18x70_003.parent = ob_bookshelves_110x18x70
ob_bookshelf_110x18x70_003.location = (14.0, -3.0, 0.0)
ob_bookshelf_110x18x70_003.rotation_euler = (0.0, -0.0, -1.571)
ob_bookshelf_110x18x70_003.scale = (1.0, 1.0, 1.17)
ob_bookshelf_110x18x70_003.lineart.crease_threshold = 0.0
ob_bookshelf_110x18x70_002.parent = ob_bookshelves_110x18x70
ob_bookshelf_110x18x70_002.location = (14.0, 4.0, 0.0)
ob_bookshelf_110x18x70_002.rotation_euler = (0.0, -0.0, -1.571)
ob_bookshelf_110x18x70_002.scale = (1.0, 1.0, 1.17)
ob_bookshelf_110x18x70_002.lineart.crease_threshold = 0.0
ob_bookshelf_110x18x70_001.parent = ob_bookshelves_110x18x70
ob_bookshelf_110x18x70_001.location = (14.0, 11.0, 0.0)
ob_bookshelf_110x18x70_001.rotation_euler = (0.0, -0.0, -1.571)
ob_bookshelf_110x18x70_001.scale = (1.0, 1.0, 1.17)
ob_bookshelf_110x18x70_001.lineart.crease_threshold = 0.0
ob_bookshelf_110x18x70.parent = ob_bookshelves_110x18x70
ob_bookshelf_110x18x70.location = (7.0, 11.0, 0.0)
ob_bookshelf_110x18x70.scale = (1.0, 1.0, 1.17)
ob_bookshelf_110x18x70.lineart.crease_threshold = 0.0
ob_fireplacewall_110x20x70.parent = ob_structure
ob_fireplacewall_110x20x70.location = (-7.0, 9.0, 0.0)
ob_fireplacewall_110x20x70.lock_rotations_4d = False
ob_fireplacewall_110x20x70.empty_display_type = 'ARROWS'
ob_fireplacewall_110x20x70.lineart.crease_threshold = 0.0
ob_ceilingtiles.location = (0.0, 0.0, 0.0)
ob_ceilingtiles.empty_image_offset = (0.0, 0.0)
ob_ceilingtiles.lineart.crease_threshold = 0.0
ob_ceilingtile_proxy_041.parent = ob_ceilingtiles
ob_ceilingtile_proxy_041.location = (12.0, -11.0, 11.0)
ob_ceilingtile_proxy_041.rotation_euler = (3.142, -0.0, 0.0)
ob_ceilingtile_proxy_041.lineart.crease_threshold = 0.0
ob_ceilingtile_proxy_040.parent = ob_ceilingtiles
ob_ceilingtile_proxy_040.location = (12.0, -7.0, 11.0)
ob_ceilingtile_proxy_040.rotation_euler = (3.142, -0.0, 0.0)
ob_ceilingtile_proxy_040.lineart.crease_threshold = 0.0
ob_ceilingtile_proxy_039.parent = ob_ceilingtiles
ob_ceilingtile_proxy_039.location = (12.0, -3.0, 11.0)
ob_ceilingtile_proxy_039.rotation_euler = (3.142, -0.0, 0.0)
ob_ceilingtile_proxy_039.lineart.crease_threshold = 0.0
ob_ceilingtile_proxy_038.parent = ob_ceilingtiles
ob_ceilingtile_proxy_038.location = (12.0, 1.0, 11.0)
ob_ceilingtile_proxy_038.rotation_euler = (3.142, -0.0, 0.0)
ob_ceilingtile_proxy_038.lineart.crease_threshold = 0.0
ob_ceilingtile_proxy_037.parent = ob_ceilingtiles
ob_ceilingtile_proxy_037.location = (12.0, 5.0, 11.0)
ob_ceilingtile_proxy_037.rotation_euler = (3.142, -0.0, 0.0)
ob_ceilingtile_proxy_037.lineart.crease_threshold = 0.0
ob_ceilingtile_proxy_036.parent = ob_ceilingtiles
ob_ceilingtile_proxy_036.location = (12.0, 9.0, 11.0)
ob_ceilingtile_proxy_036.rotation_euler = (3.142, -0.0, 0.0)
ob_ceilingtile_proxy_036.lineart.crease_threshold = 0.0
ob_ceilingtile_proxy_035.parent = ob_ceilingtiles
ob_ceilingtile_proxy_035.location = (8.0, -11.0, 11.0)
ob_ceilingtile_proxy_035.rotation_euler = (3.142, -0.0, 0.0)
ob_ceilingtile_proxy_035.lineart.crease_threshold = 0.0
ob_ceilingtile_proxy_034.parent = ob_ceilingtiles
ob_ceilingtile_proxy_034.location = (8.0, -7.0, 11.0)
ob_ceilingtile_proxy_034.rotation_euler = (3.142, -0.0, 0.0)
ob_ceilingtile_proxy_034.lineart.crease_threshold = 0.0
ob_ceilingtile_proxy_033.parent = ob_ceilingtiles
ob_ceilingtile_proxy_033.location = (8.0, -3.0, 11.0)
ob_ceilingtile_proxy_033.rotation_euler = (3.142, -0.0, 0.0)
ob_ceilingtile_proxy_033.lineart.crease_threshold = 0.0
ob_ceilingtile_proxy_032.parent = ob_ceilingtiles
ob_ceilingtile_proxy_032.location = (8.0, 1.0, 11.0)
ob_ceilingtile_proxy_032.rotation_euler = (3.142, -0.0, 0.0)
ob_ceilingtile_proxy_032.lineart.crease_threshold = 0.0
ob_ceilingtile_proxy_031.parent = ob_ceilingtiles
ob_ceilingtile_proxy_031.location = (8.0, 5.0, 11.0)
ob_ceilingtile_proxy_031.rotation_euler = (3.142, -0.0, 0.0)
ob_ceilingtile_proxy_031.lineart.crease_threshold = 0.0
ob_ceilingtile_proxy_030.parent = ob_ceilingtiles
ob_ceilingtile_proxy_030.location = (8.0, 9.0, 11.0)
ob_ceilingtile_proxy_030.rotation_euler = (3.142, -0.0, 0.0)
ob_ceilingtile_proxy_030.lineart.crease_threshold = 0.0
ob_ceilingtile_proxy_029.parent = ob_ceilingtiles
ob_ceilingtile_proxy_029.location = (4.0, -11.0, 11.0)
ob_ceilingtile_proxy_029.rotation_euler = (3.142, -0.0, 0.0)
ob_ceilingtile_proxy_029.lineart.crease_threshold = 0.0
ob_ceilingtile_proxy_028.parent = ob_ceilingtiles
ob_ceilingtile_proxy_028.location = (4.0, -7.0, 11.0)
ob_ceilingtile_proxy_028.rotation_euler = (3.142, -0.0, 0.0)
ob_ceilingtile_proxy_028.lineart.crease_threshold = 0.0
ob_ceilingtile_proxy_027.parent = ob_ceilingtiles
ob_ceilingtile_proxy_027.location = (4.0, -3.0, 11.0)
ob_ceilingtile_proxy_027.rotation_euler = (3.142, -0.0, 0.0)
ob_ceilingtile_proxy_027.lineart.crease_threshold = 0.0
ob_ceilingtile_proxy_026.parent = ob_ceilingtiles
ob_ceilingtile_proxy_026.location = (4.0, 1.0, 11.0)
ob_ceilingtile_proxy_026.rotation_euler = (3.142, -0.0, 0.0)
ob_ceilingtile_proxy_026.lineart.crease_threshold = 0.0
ob_ceilingtile_proxy_025.parent = ob_ceilingtiles
ob_ceilingtile_proxy_025.location = (4.0, 5.0, 11.0)
ob_ceilingtile_proxy_025.rotation_euler = (3.142, -0.0, 0.0)
ob_ceilingtile_proxy_025.lineart.crease_threshold = 0.0
ob_ceilingtile_proxy_024.parent = ob_ceilingtiles
ob_ceilingtile_proxy_024.location = (4.0, 9.0, 11.0)
ob_ceilingtile_proxy_024.rotation_euler = (3.142, -0.0, 0.0)
ob_ceilingtile_proxy_024.lineart.crease_threshold = 0.0
ob_ceilingtile_proxy_023.parent = ob_ceilingtiles
ob_ceilingtile_proxy_023.location = (0.0, -11.0, 11.0)
ob_ceilingtile_proxy_023.rotation_euler = (3.142, -0.0, 0.0)
ob_ceilingtile_proxy_023.lineart.crease_threshold = 0.0
ob_ceilingtile_proxy_022.parent = ob_ceilingtiles
ob_ceilingtile_proxy_022.location = (0.0, -7.0, 11.0)
ob_ceilingtile_proxy_022.rotation_euler = (3.142, -0.0, 0.0)
ob_ceilingtile_proxy_022.lineart.crease_threshold = 0.0
ob_ceilingtile_proxy_021.parent = ob_ceilingtiles
ob_ceilingtile_proxy_021.location = (0.0, -3.0, 11.0)
ob_ceilingtile_proxy_021.rotation_euler = (3.142, -0.0, 0.0)
ob_ceilingtile_proxy_021.lineart.crease_threshold = 0.0
ob_ceilingtile_proxy_020.parent = ob_ceilingtiles
ob_ceilingtile_proxy_020.location = (0.0, 1.0, 11.0)
ob_ceilingtile_proxy_020.rotation_euler = (3.142, -0.0, 0.0)
ob_ceilingtile_proxy_020.lineart.crease_threshold = 0.0
ob_ceilingtile_proxy_019.parent = ob_ceilingtiles
ob_ceilingtile_proxy_019.location = (0.0, 5.0, 11.0)
ob_ceilingtile_proxy_019.rotation_euler = (3.142, -0.0, 0.0)
ob_ceilingtile_proxy_019.lineart.crease_threshold = 0.0
ob_ceilingtile_proxy_018.parent = ob_ceilingtiles
ob_ceilingtile_proxy_018.location = (0.0, 9.0, 11.0)
ob_ceilingtile_proxy_018.rotation_euler = (3.142, -0.0, 0.0)
ob_ceilingtile_proxy_018.lineart.crease_threshold = 0.0
ob_ceilingtile_proxy_017.parent = ob_ceilingtiles
ob_ceilingtile_proxy_017.location = (-4.0, -11.0, 11.0)
ob_ceilingtile_proxy_017.rotation_euler = (3.142, -0.0, 0.0)
ob_ceilingtile_proxy_017.lineart.crease_threshold = 0.0
ob_ceilingtile_proxy_016.parent = ob_ceilingtiles
ob_ceilingtile_proxy_016.location = (-4.0, -7.0, 11.0)
ob_ceilingtile_proxy_016.rotation_euler = (3.142, -0.0, 0.0)
ob_ceilingtile_proxy_016.lineart.crease_threshold = 0.0
ob_ceilingtile_proxy_015.parent = ob_ceilingtiles
ob_ceilingtile_proxy_015.location = (-4.0, -3.0, 11.0)
ob_ceilingtile_proxy_015.rotation_euler = (3.142, -0.0, 0.0)
ob_ceilingtile_proxy_015.lineart.crease_threshold = 0.0
ob_ceilingtile_proxy_014.parent = ob_ceilingtiles
ob_ceilingtile_proxy_014.location = (-4.0, 1.0, 11.0)
ob_ceilingtile_proxy_014.rotation_euler = (3.142, -0.0, 0.0)
ob_ceilingtile_proxy_014.lineart.crease_threshold = 0.0
ob_ceilingtile_proxy_013.parent = ob_ceilingtiles
ob_ceilingtile_proxy_013.location = (-4.0, 5.0, 11.0)
ob_ceilingtile_proxy_013.rotation_euler = (3.142, -0.0, 0.0)
ob_ceilingtile_proxy_013.lineart.crease_threshold = 0.0
ob_ceilingtile_proxy_012.parent = ob_ceilingtiles
ob_ceilingtile_proxy_012.location = (-4.0, 9.0, 11.0)
ob_ceilingtile_proxy_012.rotation_euler = (3.142, -0.0, 0.0)
ob_ceilingtile_proxy_012.lineart.crease_threshold = 0.0
ob_ceilingtile_proxy_011.parent = ob_ceilingtiles
ob_ceilingtile_proxy_011.location = (-8.0, -11.0, 11.0)
ob_ceilingtile_proxy_011.rotation_euler = (3.142, -0.0, 0.0)
ob_ceilingtile_proxy_011.lineart.crease_threshold = 0.0
ob_ceilingtile_proxy_010.parent = ob_ceilingtiles
ob_ceilingtile_proxy_010.location = (-8.0, -7.0, 11.0)
ob_ceilingtile_proxy_010.rotation_euler = (3.142, -0.0, 0.0)
ob_ceilingtile_proxy_010.lineart.crease_threshold = 0.0
ob_ceilingtile_proxy_009.parent = ob_ceilingtiles
ob_ceilingtile_proxy_009.location = (-8.0, -3.0, 11.0)
ob_ceilingtile_proxy_009.rotation_euler = (3.142, -0.0, 0.0)
ob_ceilingtile_proxy_009.lineart.crease_threshold = 0.0
ob_ceilingtile_proxy_008.parent = ob_ceilingtiles
ob_ceilingtile_proxy_008.location = (-8.0, 1.0, 11.0)
ob_ceilingtile_proxy_008.rotation_euler = (3.142, -0.0, 0.0)
ob_ceilingtile_proxy_008.lineart.crease_threshold = 0.0
ob_ceilingtile_proxy_007.parent = ob_ceilingtiles
ob_ceilingtile_proxy_007.location = (-8.0, 5.0, 11.0)
ob_ceilingtile_proxy_007.rotation_euler = (3.142, -0.0, 0.0)
ob_ceilingtile_proxy_007.lineart.crease_threshold = 0.0
ob_ceilingtile_proxy_006.parent = ob_ceilingtiles
ob_ceilingtile_proxy_006.location = (-8.0, 9.0, 11.0)
ob_ceilingtile_proxy_006.rotation_euler = (3.142, -0.0, 0.0)
ob_ceilingtile_proxy_006.lineart.crease_threshold = 0.0
ob_ceilingtile_proxy_005.parent = ob_ceilingtiles
ob_ceilingtile_proxy_005.location = (-12.0, -11.0, 11.0)
ob_ceilingtile_proxy_005.rotation_euler = (3.142, -0.0, 0.0)
ob_ceilingtile_proxy_005.lineart.crease_threshold = 0.0
ob_ceilingtile_proxy_004.parent = ob_ceilingtiles
ob_ceilingtile_proxy_004.location = (-12.0, -7.0, 11.0)
ob_ceilingtile_proxy_004.rotation_euler = (3.142, -0.0, 0.0)
ob_ceilingtile_proxy_004.lineart.crease_threshold = 0.0
ob_ceilingtile_proxy_003.parent = ob_ceilingtiles
ob_ceilingtile_proxy_003.location = (-12.0, -3.0, 11.0)
ob_ceilingtile_proxy_003.rotation_euler = (3.142, -0.0, 0.0)
ob_ceilingtile_proxy_003.lineart.crease_threshold = 0.0
ob_ceilingtile_proxy_002.parent = ob_ceilingtiles
ob_ceilingtile_proxy_002.location = (-12.0, 1.0, 11.0)
ob_ceilingtile_proxy_002.rotation_euler = (3.142, -0.0, 0.0)
ob_ceilingtile_proxy_002.lineart.crease_threshold = 0.0
ob_ceilingtile_proxy_001.parent = ob_ceilingtiles
ob_ceilingtile_proxy_001.location = (-12.0, 5.0, 11.0)
ob_ceilingtile_proxy_001.rotation_euler = (3.142, -0.0, 0.0)
ob_ceilingtile_proxy_001.lineart.crease_threshold = 0.0
ob_ceilingtile_proxy.parent = ob_ceilingtiles
ob_ceilingtile_proxy.location = (-12.0, 9.0, 11.0)
ob_ceilingtile_proxy.rotation_euler = (3.142, -0.0, 0.0)
ob_ceilingtile_proxy.lineart.crease_threshold = 0.0
ob_flooring.location = (0.0, 0.0, 0.0)
ob_flooring.empty_image_offset = (0.0, 0.0)
ob_flooring.lineart.crease_threshold = 0.0
ob_woodflooringplank__75x4x8_000.parent = ob_flooring
ob_woodflooringplank__75x4x8_000.location = (-12.0, -4.0, 0.0)
ob_woodflooringplank__75x4x8_000.lineart.crease_threshold = 0.0
ob_woodflooring_20x20x_008.parent = ob_flooring
ob_woodflooring_20x20x_008.location = (13.0, -8.0, 0.0)
ob_woodflooring_20x20x_008.lineart.crease_threshold = 0.0
ob_woodflooring_20x20x_007.parent = ob_flooring
ob_woodflooring_20x20x_007.location = (13.0, -6.0, 0.0)
ob_woodflooring_20x20x_007.lineart.crease_threshold = 0.0
ob_woodflooring_20x20x_006.parent = ob_flooring
ob_woodflooring_20x20x_006.location = (13.0, -4.0, 0.0)
ob_woodflooring_20x20x_006.lineart.crease_threshold = 0.0
ob_woodflooring_20x20x_005.parent = ob_flooring
ob_woodflooring_20x20x_005.location = (13.0, -2.0, 0.0)
ob_woodflooring_20x20x_005.lineart.crease_threshold = 0.0
ob_woodflooring_20x20x_004.parent = ob_flooring
ob_woodflooring_20x20x_004.location = (13.0, 0.0, 0.0)
ob_woodflooring_20x20x_004.lineart.crease_threshold = 0.0
ob_woodflooring_20x20x_003.parent = ob_flooring
ob_woodflooring_20x20x_003.location = (13.0, 2.0, 0.0)
ob_woodflooring_20x20x_003.lineart.crease_threshold = 0.0
ob_woodflooring_20x20x_002.parent = ob_flooring
ob_woodflooring_20x20x_002.location = (13.0, 4.0, 0.0)
ob_woodflooring_20x20x_002.lineart.crease_threshold = 0.0
ob_woodflooring_20x20x_001.parent = ob_flooring
ob_woodflooring_20x20x_001.location = (13.0, 6.0, 0.0)
ob_woodflooring_20x20x_001.lineart.crease_threshold = 0.0
ob_woodflooring_20x20x_75.parent = ob_flooring
ob_woodflooring_20x20x_75.location = (13.0, 10.0, 0.0)
ob_woodflooring_20x20x_75.lineart.crease_threshold = 0.0
ob_woodflooringplank__75x4x8_4.parent = ob_flooring
ob_woodflooringplank__75x4x8_4.location = (-13.0, 0.0, 0.0)
ob_woodflooringplank__75x4x8_4.lineart.crease_threshold = 0.0
ob_woodflooring_20x20x_000.location = (13.0, 8.0, 0.0)
ob_woodflooring_20x20x_000.lineart.crease_threshold = 0.0
ob_camera.location = (-1.239, -34.89, 5.187)
ob_camera.rotation_euler = (1.561, 9.488e-06, -0.01399)
ob_camera.lineart.crease_threshold = 0.0
ob_point.location = (0.0, 0.0, 9.0)
ob_point.lineart.crease_threshold = 0.0
ob_bookshelves_110x23x50.location = (0.0, 1.0, 0.0)
ob_bookshelves_110x23x50.empty_image_offset = (0.0, 0.0)
ob_bookshelves_110x23x50.lineart.crease_threshold = 0.0
ob_bookshelf_110x23x50_009.parent = ob_bookshelves_110x23x50
ob_bookshelf_110x23x50_009.location = (-12.0, -10.0, 0.0)
ob_bookshelf_110x23x50_009.rotation_euler = (0.0, -0.0, 1.571)
ob_bookshelf_110x23x50_009.scale = (1.087, 1.0, 1.134)
ob_bookshelf_110x23x50_009.lock_rotations_4d = False
ob_bookshelf_110x23x50_009.empty_display_type = 'ARROWS'
ob_bookshelf_110x23x50_009.lineart.crease_threshold = 0.0
ob_bookshelf_110x23x50_008.parent = ob_bookshelves_110x23x50
ob_bookshelf_110x23x50_008.location = (-12.0, -5.0, 0.0)
ob_bookshelf_110x23x50_008.rotation_euler = (0.0, -0.0, 1.571)
ob_bookshelf_110x23x50_008.scale = (1.087, 1.0, 1.134)
ob_bookshelf_110x23x50_008.lock_rotations_4d = False
ob_bookshelf_110x23x50_008.empty_display_type = 'ARROWS'
ob_bookshelf_110x23x50_008.lineart.crease_threshold = 0.0
ob_bookshelf_110x23x50_007.parent = ob_bookshelves_110x23x50
ob_bookshelf_110x23x50_007.location = (-12.0, 0.0, 0.0)
ob_bookshelf_110x23x50_007.rotation_euler = (0.0, -0.0, 1.571)
ob_bookshelf_110x23x50_007.scale = (1.087, 1.0, 1.134)
ob_bookshelf_110x23x50_007.lock_rotations_4d = False
ob_bookshelf_110x23x50_007.empty_display_type = 'ARROWS'
ob_bookshelf_110x23x50_007.lineart.crease_threshold = 0.0
ob_bookshelf_110x23x50_006.parent = ob_bookshelves_110x23x50
ob_bookshelf_110x23x50_006.location = (-12.0, 5.0, 0.0)
ob_bookshelf_110x23x50_006.rotation_euler = (0.0, -0.0, 1.571)
ob_bookshelf_110x23x50_006.scale = (1.087, 1.0, 1.134)
ob_bookshelf_110x23x50_006.lock_rotations_4d = False
ob_bookshelf_110x23x50_006.empty_display_type = 'ARROWS'
ob_bookshelf_110x23x50_006.lineart.crease_threshold = 0.0
ob_bookshelf_110x23x50_005.parent = ob_bookshelves_110x23x50
ob_bookshelf_110x23x50_005.location = (-12.0, 10.0, 0.0)
ob_bookshelf_110x23x50_005.scale = (1.087, 1.0, 1.134)
ob_bookshelf_110x23x50_005.lock_rotations_4d = False
ob_bookshelf_110x23x50_005.empty_display_type = 'ARROWS'
ob_bookshelf_110x23x50_005.lineart.crease_threshold = 0.0
ob_bookshelf_110x23x50_004.parent = ob_bookshelves_110x23x50
ob_bookshelf_110x23x50_004.location = (7.0, 10.0, 0.0)
ob_bookshelf_110x23x50_004.scale = (1.087, 1.0, 1.134)
ob_bookshelf_110x23x50_004.lock_rotations_4d = False
ob_bookshelf_110x23x50_004.empty_display_type = 'ARROWS'
ob_bookshelf_110x23x50_004.lineart.crease_threshold = 0.0
ob_bookshelf_110x23x50_003.parent = ob_bookshelves_110x23x50
ob_bookshelf_110x23x50_003.location = (12.0, -5.0, 0.0)
ob_bookshelf_110x23x50_003.rotation_euler = (0.0, -0.0, -1.571)
ob_bookshelf_110x23x50_003.scale = (1.087, 1.0, 1.134)
ob_bookshelf_110x23x50_003.lock_rotations_4d = False
ob_bookshelf_110x23x50_003.empty_display_type = 'ARROWS'
ob_bookshelf_110x23x50_003.lineart.crease_threshold = 0.0
ob_bookshelf_110x23x50_002.parent = ob_bookshelves_110x23x50
ob_bookshelf_110x23x50_002.location = (12.0, 0.0, 0.0)
ob_bookshelf_110x23x50_002.rotation_euler = (0.0, -0.0, -1.571)
ob_bookshelf_110x23x50_002.scale = (1.087, 1.0, 1.134)
ob_bookshelf_110x23x50_002.lock_rotations_4d = False
ob_bookshelf_110x23x50_002.empty_display_type = 'ARROWS'
ob_bookshelf_110x23x50_002.lineart.crease_threshold = 0.0
ob_bookshelf_110x23x50_001.parent = ob_bookshelves_110x23x50
ob_bookshelf_110x23x50_001.location = (12.0, 5.0, 0.0)
ob_bookshelf_110x23x50_001.rotation_euler = (0.0, -0.0, -1.571)
ob_bookshelf_110x23x50_001.scale = (1.087, 1.0, 1.134)
ob_bookshelf_110x23x50_001.lock_rotations_4d = False
ob_bookshelf_110x23x50_001.empty_display_type = 'ARROWS'
ob_bookshelf_110x23x50_001.lineart.crease_threshold = 0.0
ob_bookshelf_110x23x50.parent = ob_bookshelves_110x23x50
ob_bookshelf_110x23x50.location = (12.0, 10.0, 0.0)
ob_bookshelf_110x23x50.rotation_euler = (0.0, -0.0, -1.571)
ob_bookshelf_110x23x50.scale = (1.087, 1.0, 1.134)
ob_bookshelf_110x23x50.lock_rotations_4d = False
ob_bookshelf_110x23x50.empty_display_type = 'ARROWS'
ob_bookshelf_110x23x50.lineart.crease_threshold = 0.0

# ---- collection membership
col_collection_1.objects.link(ob_tables)
col_collection_1.objects.link(ob_table_001)
col_collection_1.objects.link(ob_table)
col_collection_1.objects.link(ob_chairs)
col_collection_1.objects.link(ob_chair_003)
col_collection_1.objects.link(ob_chair_002)
col_collection_1.objects.link(ob_chair_001)
col_collection_1.objects.link(ob_chair)
col_collection_1.objects.link(ob_floor_lamps)
col_collection_1.objects.link(ob_floorlamp_56x10x10_001)
col_collection_1.objects.link(ob_floorlamp_56x10x10)
col_collection_1.objects.link(ob_floor_rug)
col_collection_2.objects.link(ob_structure)
col_collection_2.objects.link(ob_walls)
col_collection_2.objects.link(ob_wallblank_110x70x4_proxy_001)
col_collection_2.objects.link(ob_wallblank_110x70x4_proxy)
col_collection_2.objects.link(ob_wallwithwindow_110x70x4_proxy_003)
col_collection_2.objects.link(ob_wallwithwindow_110x70x4_proxy)
col_collection_2.objects.link(ob_bookshelves_110x18x70)
col_collection_2.objects.link(ob_bookshelf_110x18x70_005)
col_collection_2.objects.link(ob_bookshelf_110x18x70_003)
col_collection_2.objects.link(ob_bookshelf_110x18x70_002)
col_collection_2.objects.link(ob_bookshelf_110x18x70_001)
col_collection_2.objects.link(ob_bookshelf_110x18x70)
col_collection_2.objects.link(ob_fireplacewall_110x20x70)
col_collection_4.objects.link(ob_ceilingtiles)
col_collection_4.objects.link(ob_ceilingtile_proxy_041)
col_collection_4.objects.link(ob_ceilingtile_proxy_040)
col_collection_4.objects.link(ob_ceilingtile_proxy_039)
col_collection_4.objects.link(ob_ceilingtile_proxy_038)
col_collection_4.objects.link(ob_ceilingtile_proxy_037)
col_collection_4.objects.link(ob_ceilingtile_proxy_036)
col_collection_4.objects.link(ob_ceilingtile_proxy_035)
col_collection_4.objects.link(ob_ceilingtile_proxy_034)
col_collection_4.objects.link(ob_ceilingtile_proxy_033)
col_collection_4.objects.link(ob_ceilingtile_proxy_032)
col_collection_4.objects.link(ob_ceilingtile_proxy_031)
col_collection_4.objects.link(ob_ceilingtile_proxy_030)
col_collection_4.objects.link(ob_ceilingtile_proxy_029)
col_collection_4.objects.link(ob_ceilingtile_proxy_028)
col_collection_4.objects.link(ob_ceilingtile_proxy_027)
col_collection_4.objects.link(ob_ceilingtile_proxy_026)
col_collection_4.objects.link(ob_ceilingtile_proxy_025)
col_collection_4.objects.link(ob_ceilingtile_proxy_024)
col_collection_4.objects.link(ob_ceilingtile_proxy_023)
col_collection_4.objects.link(ob_ceilingtile_proxy_022)
col_collection_4.objects.link(ob_ceilingtile_proxy_021)
col_collection_4.objects.link(ob_ceilingtile_proxy_020)
col_collection_4.objects.link(ob_ceilingtile_proxy_019)
col_collection_4.objects.link(ob_ceilingtile_proxy_018)
col_collection_4.objects.link(ob_ceilingtile_proxy_017)
col_collection_4.objects.link(ob_ceilingtile_proxy_016)
col_collection_4.objects.link(ob_ceilingtile_proxy_015)
col_collection_4.objects.link(ob_ceilingtile_proxy_014)
col_collection_4.objects.link(ob_ceilingtile_proxy_013)
col_collection_4.objects.link(ob_ceilingtile_proxy_012)
col_collection_4.objects.link(ob_ceilingtile_proxy_011)
col_collection_4.objects.link(ob_ceilingtile_proxy_010)
col_collection_4.objects.link(ob_ceilingtile_proxy_009)
col_collection_4.objects.link(ob_ceilingtile_proxy_008)
col_collection_4.objects.link(ob_ceilingtile_proxy_007)
col_collection_4.objects.link(ob_ceilingtile_proxy_006)
col_collection_4.objects.link(ob_ceilingtile_proxy_005)
col_collection_4.objects.link(ob_ceilingtile_proxy_004)
col_collection_4.objects.link(ob_ceilingtile_proxy_003)
col_collection_4.objects.link(ob_ceilingtile_proxy_002)
col_collection_4.objects.link(ob_ceilingtile_proxy_001)
col_collection_4.objects.link(ob_ceilingtile_proxy)
col_collection_5.objects.link(ob_flooring)
col_collection_5.objects.link(ob_woodflooringplank__75x4x8_000)
col_collection_5.objects.link(ob_woodflooring_20x20x_008)
col_collection_5.objects.link(ob_woodflooring_20x20x_007)
col_collection_5.objects.link(ob_woodflooring_20x20x_006)
col_collection_5.objects.link(ob_woodflooring_20x20x_005)
col_collection_5.objects.link(ob_woodflooring_20x20x_004)
col_collection_5.objects.link(ob_woodflooring_20x20x_003)
col_collection_5.objects.link(ob_woodflooring_20x20x_002)
col_collection_5.objects.link(ob_woodflooring_20x20x_001)
col_collection_5.objects.link(ob_woodflooring_20x20x_75)
col_collection_5.objects.link(ob_woodflooringplank__75x4x8_4)
col_collection_5.objects.link(ob_woodflooring_20x20x_000)
col_collection_10.objects.link(ob_camera)
col_collection_10.objects.link(ob_point)
col_collection_19.objects.link(ob_bookshelves_110x23x50)
col_collection_19.objects.link(ob_bookshelf_110x23x50_009)
col_collection_19.objects.link(ob_bookshelf_110x23x50_008)
col_collection_19.objects.link(ob_bookshelf_110x23x50_007)
col_collection_19.objects.link(ob_bookshelf_110x23x50_006)
col_collection_19.objects.link(ob_bookshelf_110x23x50_005)
col_collection_19.objects.link(ob_bookshelf_110x23x50_004)
col_collection_19.objects.link(ob_bookshelf_110x23x50_003)
col_collection_19.objects.link(ob_bookshelf_110x23x50_002)
col_collection_19.objects.link(ob_bookshelf_110x23x50_001)
col_collection_19.objects.link(ob_bookshelf_110x23x50)

# ---- scene / render settings (as saved in the file)
scene.camera = ob_camera
scene.frame_start = 1; scene.frame_end = 250; scene.frame_set(1)
scene.render.engine = 'BLENDER_EEVEE_NEXT'
scene.render.resolution_percentage = 50
scene.render.dither_intensity = 0.0
scene.cycles.use_denoising = False
scene.cycles.samples = 128
scene.cycles.sampling_pattern = 'TABULATED_SOBOL'
scene.cycles.use_adaptive_sampling = False
scene.cycles.use_light_tree = False
scene.cycles.blur_glossy = 0.0
scene.cycles.sample_clamp_indirect = 0.0
scene.view_settings.view_transform = 'Standard'
bpy.context.view_layer.update()

